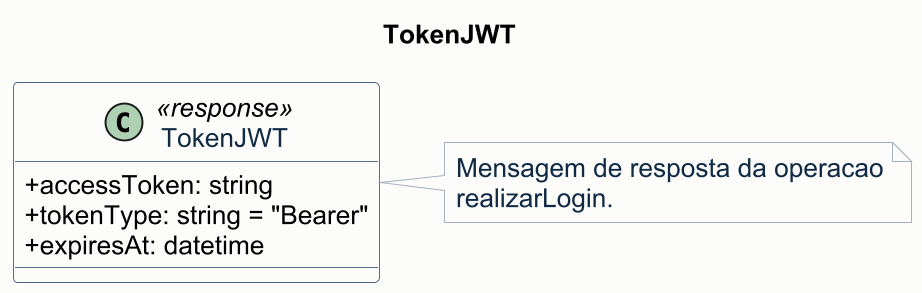

The diagram above was rendered by PlantUML. Its source (embedded in the PNG):
@startuml 02-message-token-jwt
skinparam shadowing false
skinparam dpi 180
skinparam backgroundColor #FCFCFA
skinparam defaultFontName Arial
skinparam defaultFontSize 14
skinparam classAttributeIconSize 0
skinparam class {
  BackgroundColor #FFFFFF
  BorderColor #486581
  FontColor #102A43
}
skinparam note {
  BackgroundColor #F8FAFB
  BorderColor #A0AEC0
  FontColor #102A43
}

title TokenJWT

class TokenJWT <<response>> {
  + accessToken: string
  + tokenType: string = "Bearer"
  + expiresAt: datetime
}

note right of TokenJWT
Mensagem de resposta da operacao
realizarLogin.
end note

@enduml